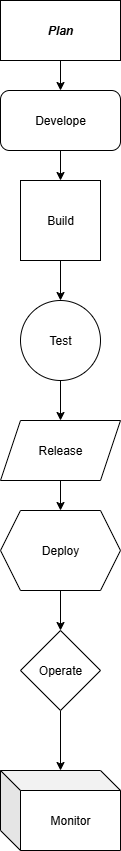

The diagram above was exported from draw.io. Its source (the exported page's mxGraphModel, read from the mxfile embedded in the PNG):
<mxGraphModel dx="1042" dy="670" grid="1" gridSize="10" guides="1" tooltips="1" connect="1" arrows="1" fold="1" page="1" pageScale="1" pageWidth="850" pageHeight="1100" math="0" shadow="0">
  <root>
    <mxCell id="0" />
    <mxCell id="1" parent="0" />
    <mxCell id="wlEvVRabRq0glMpDp1n2-10" style="edgeStyle=orthogonalEdgeStyle;rounded=0;orthogonalLoop=1;jettySize=auto;html=1;entryX=0.5;entryY=0;entryDx=0;entryDy=0;" edge="1" parent="1" source="wlEvVRabRq0glMpDp1n2-1" target="wlEvVRabRq0glMpDp1n2-2">
      <mxGeometry relative="1" as="geometry" />
    </mxCell>
    <mxCell id="wlEvVRabRq0glMpDp1n2-1" value="&lt;i&gt;&lt;b&gt;Plan&lt;/b&gt;&lt;/i&gt;" style="rounded=0;whiteSpace=wrap;html=1;" vertex="1" parent="1">
      <mxGeometry x="340" y="80" width="120" height="60" as="geometry" />
    </mxCell>
    <mxCell id="wlEvVRabRq0glMpDp1n2-11" style="edgeStyle=orthogonalEdgeStyle;rounded=0;orthogonalLoop=1;jettySize=auto;html=1;entryX=0.5;entryY=0;entryDx=0;entryDy=0;" edge="1" parent="1" source="wlEvVRabRq0glMpDp1n2-2" target="wlEvVRabRq0glMpDp1n2-4">
      <mxGeometry relative="1" as="geometry" />
    </mxCell>
    <mxCell id="wlEvVRabRq0glMpDp1n2-2" value="Develope" style="rounded=1;whiteSpace=wrap;html=1;" vertex="1" parent="1">
      <mxGeometry x="340" y="170" width="120" height="60" as="geometry" />
    </mxCell>
    <mxCell id="wlEvVRabRq0glMpDp1n2-12" style="edgeStyle=orthogonalEdgeStyle;rounded=0;orthogonalLoop=1;jettySize=auto;html=1;entryX=0.5;entryY=0;entryDx=0;entryDy=0;" edge="1" parent="1" source="wlEvVRabRq0glMpDp1n2-4" target="wlEvVRabRq0glMpDp1n2-5">
      <mxGeometry relative="1" as="geometry" />
    </mxCell>
    <mxCell id="wlEvVRabRq0glMpDp1n2-4" value="Build" style="whiteSpace=wrap;html=1;aspect=fixed;" vertex="1" parent="1">
      <mxGeometry x="360" y="260" width="80" height="80" as="geometry" />
    </mxCell>
    <mxCell id="wlEvVRabRq0glMpDp1n2-13" style="edgeStyle=orthogonalEdgeStyle;rounded=0;orthogonalLoop=1;jettySize=auto;html=1;entryX=0.5;entryY=0;entryDx=0;entryDy=0;" edge="1" parent="1" source="wlEvVRabRq0glMpDp1n2-5" target="wlEvVRabRq0glMpDp1n2-6">
      <mxGeometry relative="1" as="geometry" />
    </mxCell>
    <mxCell id="wlEvVRabRq0glMpDp1n2-5" value="Test" style="ellipse;whiteSpace=wrap;html=1;aspect=fixed;" vertex="1" parent="1">
      <mxGeometry x="360" y="380" width="80" height="80" as="geometry" />
    </mxCell>
    <mxCell id="wlEvVRabRq0glMpDp1n2-14" style="edgeStyle=orthogonalEdgeStyle;rounded=0;orthogonalLoop=1;jettySize=auto;html=1;" edge="1" parent="1" source="wlEvVRabRq0glMpDp1n2-6" target="wlEvVRabRq0glMpDp1n2-7">
      <mxGeometry relative="1" as="geometry" />
    </mxCell>
    <mxCell id="wlEvVRabRq0glMpDp1n2-6" value="Release" style="shape=parallelogram;perimeter=parallelogramPerimeter;whiteSpace=wrap;html=1;fixedSize=1;" vertex="1" parent="1">
      <mxGeometry x="340" y="500" width="120" height="60" as="geometry" />
    </mxCell>
    <mxCell id="wlEvVRabRq0glMpDp1n2-15" style="edgeStyle=orthogonalEdgeStyle;rounded=0;orthogonalLoop=1;jettySize=auto;html=1;" edge="1" parent="1" source="wlEvVRabRq0glMpDp1n2-7" target="wlEvVRabRq0glMpDp1n2-8">
      <mxGeometry relative="1" as="geometry" />
    </mxCell>
    <mxCell id="wlEvVRabRq0glMpDp1n2-7" value="Deploy" style="shape=hexagon;perimeter=hexagonPerimeter2;whiteSpace=wrap;html=1;fixedSize=1;" vertex="1" parent="1">
      <mxGeometry x="340" y="590" width="120" height="80" as="geometry" />
    </mxCell>
    <mxCell id="wlEvVRabRq0glMpDp1n2-16" style="edgeStyle=orthogonalEdgeStyle;rounded=0;orthogonalLoop=1;jettySize=auto;html=1;" edge="1" parent="1" source="wlEvVRabRq0glMpDp1n2-8" target="wlEvVRabRq0glMpDp1n2-9">
      <mxGeometry relative="1" as="geometry" />
    </mxCell>
    <mxCell id="wlEvVRabRq0glMpDp1n2-8" value="Operate" style="rhombus;whiteSpace=wrap;html=1;" vertex="1" parent="1">
      <mxGeometry x="360" y="710" width="80" height="80" as="geometry" />
    </mxCell>
    <mxCell id="wlEvVRabRq0glMpDp1n2-9" value="Monitor" style="shape=cube;whiteSpace=wrap;html=1;boundedLbl=1;backgroundOutline=1;darkOpacity=0.05;darkOpacity2=0.1;" vertex="1" parent="1">
      <mxGeometry x="340" y="850" width="120" height="80" as="geometry" />
    </mxCell>
  </root>
</mxGraphModel>